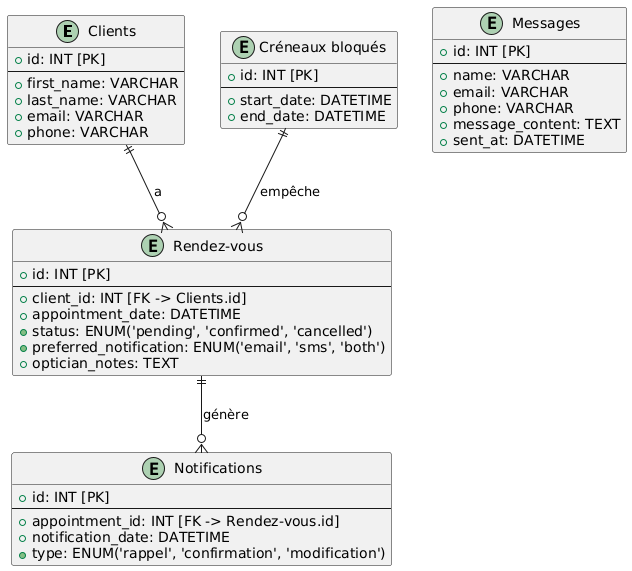

The diagram above was rendered by PlantUML. Its source (embedded in the PNG):
@startuml
entity "Clients" {
  + id: INT [PK]
  --
  + first_name: VARCHAR
  + last_name: VARCHAR
  + email: VARCHAR
  + phone: VARCHAR
}

entity "Rendez-vous" {
  + id: INT [PK]
  --
  + client_id: INT [FK -> Clients.id]
  + appointment_date: DATETIME
  + status: ENUM('pending', 'confirmed', 'cancelled')
  + preferred_notification: ENUM('email', 'sms', 'both')
  + optician_notes: TEXT
}

entity "Créneaux bloqués" {
  + id: INT [PK]
  --
  + start_date: DATETIME
  + end_date: DATETIME
}

entity "Notifications" {
  + id: INT [PK]
  --
  + appointment_id: INT [FK -> Rendez-vous.id]
  + notification_date: DATETIME
  + type: ENUM('rappel', 'confirmation', 'modification')
}

entity "Messages" {
  + id: INT [PK]
  --
  + name: VARCHAR
  + email: VARCHAR
  + phone: VARCHAR
  + message_content: TEXT
  + sent_at: DATETIME
}

Clients ||--o{ "Rendez-vous" : "a"
"Rendez-vous" ||--o{ Notifications : "génère"
"Créneaux bloqués" ||--o{ "Rendez-vous" : "empêche"
@enduml